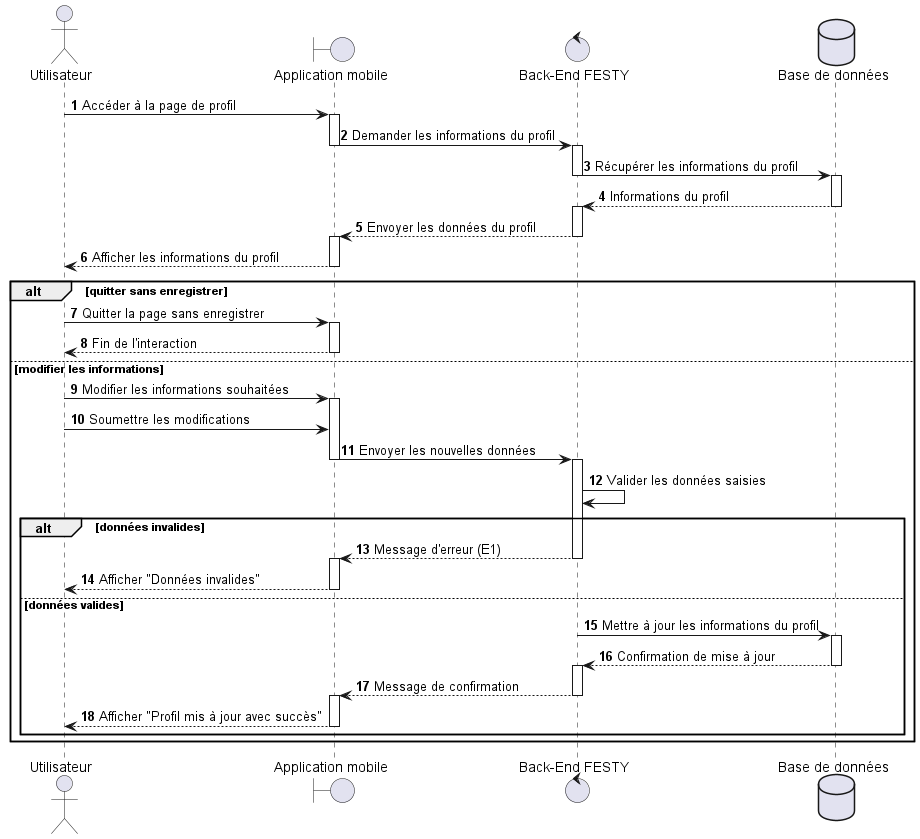

The diagram above was rendered by PlantUML. Its source (embedded in the PNG):
@startuml
actor Utilisateur
boundary "Application mobile" as App
control "Back-End FESTY" as Backend
database "Base de données" as DB

autonumber

' Étape 1 - Accès au profil
Utilisateur -> App : Accéder à la page de profil
activate App
App -> Backend : Demander les informations du profil
deactivate App

activate Backend
Backend -> DB : Récupérer les informations du profil
deactivate Backend

activate DB
DB --> Backend : Informations du profil
deactivate DB

activate Backend
Backend --> App : Envoyer les données du profil
deactivate Backend

activate App
App --> Utilisateur : Afficher les informations du profil
deactivate App

alt quitter sans enregistrer
    Utilisateur -> App : Quitter la page sans enregistrer
    activate App
    App --> Utilisateur : Fin de l'interaction
    deactivate App
else modifier les informations
    Utilisateur -> App : Modifier les informations souhaitées
    activate App
    Utilisateur -> App : Soumettre les modifications
    App -> Backend : Envoyer les nouvelles données
    deactivate App

    activate Backend
    Backend -> Backend : Valider les données saisies

    alt données invalides
        Backend --> App : Message d'erreur (E1)
        deactivate Backend
        activate App
        App --> Utilisateur : Afficher "Données invalides"
        deactivate App
    else données valides
        Backend -> DB : Mettre à jour les informations du profil
        deactivate Backend
        activate DB
        DB --> Backend : Confirmation de mise à jour
        deactivate DB
        activate Backend
        Backend --> App : Message de confirmation
        deactivate Backend
        activate App
        App --> Utilisateur : Afficher "Profil mis à jour avec succès"
        deactivate App
    end
end
@enduml